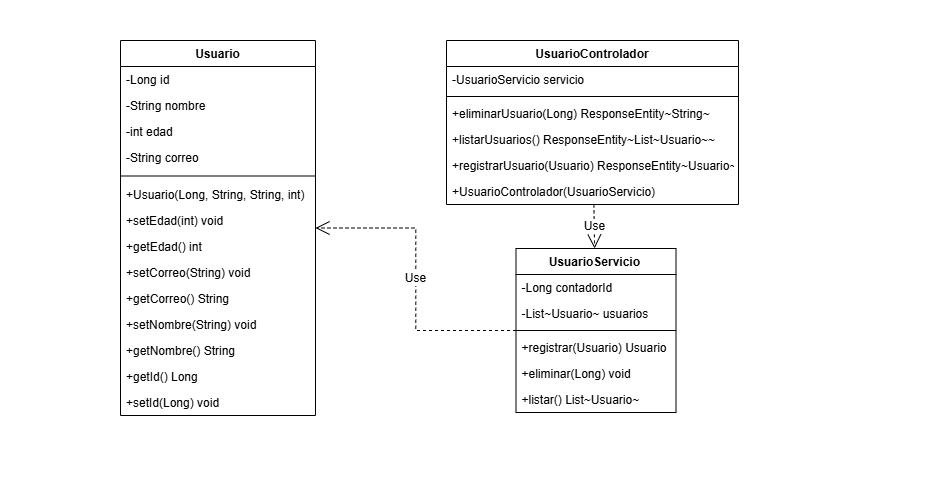

The diagram above was exported from draw.io. Its source (the exported page's mxGraphModel, read from the mxfile embedded in the PNG):
<mxGraphModel dx="1392" dy="974" grid="0" gridSize="10" guides="1" tooltips="1" connect="1" arrows="1" fold="1" page="0" pageScale="1" pageWidth="827" pageHeight="1169" math="0" shadow="0">
  <root>
    <mxCell id="0" />
    <mxCell id="1" parent="0" />
    <mxCell id="ywHuKERghYrGaWSTsryg-49" parent="1" style="swimlane;fontStyle=1;align=center;verticalAlign=top;childLayout=stackLayout;horizontal=1;startSize=26;horizontalStack=0;resizeParent=1;resizeParentMax=0;resizeLast=0;collapsible=1;marginBottom=0;whiteSpace=wrap;html=1;" value="&lt;span style=&quot;text-wrap-mode: nowrap;&quot;&gt;ProductoServicio&lt;/span&gt;" vertex="1">
      <mxGeometry height="138" width="252" x="18" y="152" as="geometry" />
    </mxCell>
    <mxCell id="ywHuKERghYrGaWSTsryg-50" parent="ywHuKERghYrGaWSTsryg-49" style="text;strokeColor=none;fillColor=none;align=left;verticalAlign=top;spacingLeft=4;spacingRight=4;overflow=hidden;rotatable=0;points=[[0,0.5],[1,0.5]];portConstraint=eastwest;whiteSpace=wrap;html=1;" value="&lt;span style=&quot;text-wrap-mode: nowrap;&quot;&gt;-List&amp;lt;Producto&amp;gt; productos&lt;/span&gt;" vertex="1">
      <mxGeometry height="26" width="252" y="26" as="geometry" />
    </mxCell>
    <mxCell id="ywHuKERghYrGaWSTsryg-51" parent="ywHuKERghYrGaWSTsryg-49" style="line;strokeWidth=1;fillColor=none;align=left;verticalAlign=middle;spacingTop=-1;spacingLeft=3;spacingRight=3;rotatable=0;labelPosition=right;points=[];portConstraint=eastwest;strokeColor=inherit;" value="" vertex="1">
      <mxGeometry height="8" width="252" y="52" as="geometry" />
    </mxCell>
    <mxCell id="ywHuKERghYrGaWSTsryg-24" parent="ywHuKERghYrGaWSTsryg-49" style="text;strokeColor=none;fillColor=none;align=left;verticalAlign=top;spacingLeft=4;spacingRight=4;overflow=hidden;rotatable=0;points=[[0,0.5],[1,0.5]];portConstraint=eastwest;" value="        +agregarProducto(Producto) Producto" vertex="1">
      <mxGeometry height="26" width="252" y="60" as="geometry" />
    </mxCell>
    <mxCell id="ywHuKERghYrGaWSTsryg-26" parent="ywHuKERghYrGaWSTsryg-49" style="text;strokeColor=none;fillColor=none;align=left;verticalAlign=top;spacingLeft=4;spacingRight=4;overflow=hidden;rotatable=0;points=[[0,0.5],[1,0.5]];portConstraint=eastwest;" value="        +buscarPorCategoria(String) List~Producto~" vertex="1">
      <mxGeometry height="26" width="252" y="86" as="geometry" />
    </mxCell>
    <mxCell id="ywHuKERghYrGaWSTsryg-25" parent="ywHuKERghYrGaWSTsryg-49" style="text;strokeColor=none;fillColor=none;align=left;verticalAlign=top;spacingLeft=4;spacingRight=4;overflow=hidden;rotatable=0;points=[[0,0.5],[1,0.5]];portConstraint=eastwest;" value="        +listarProductos() List~Producto~" vertex="1">
      <mxGeometry height="26" width="252" y="112" as="geometry" />
    </mxCell>
    <mxCell id="ywHuKERghYrGaWSTsryg-53" parent="1" style="swimlane;fontStyle=1;align=center;verticalAlign=top;childLayout=stackLayout;horizontal=1;startSize=26;horizontalStack=0;resizeParent=1;resizeParentMax=0;resizeLast=0;collapsible=1;marginBottom=0;whiteSpace=wrap;html=1;" value="&lt;span style=&quot;text-wrap-mode: nowrap;&quot;&gt;ProductoControlador&lt;/span&gt;" vertex="1">
      <mxGeometry height="138" width="344" x="-28" y="-43" as="geometry" />
    </mxCell>
    <mxCell id="ywHuKERghYrGaWSTsryg-16" parent="ywHuKERghYrGaWSTsryg-53" style="text;strokeColor=none;fillColor=none;align=left;verticalAlign=top;spacingLeft=4;spacingRight=4;overflow=hidden;rotatable=0;points=[[0,0.5],[1,0.5]];portConstraint=eastwest;" value="        -ProductoServicio servicio" vertex="1">
      <mxGeometry height="26" width="344" y="26" as="geometry" />
    </mxCell>
    <mxCell id="ywHuKERghYrGaWSTsryg-55" parent="ywHuKERghYrGaWSTsryg-53" style="line;strokeWidth=1;fillColor=none;align=left;verticalAlign=middle;spacingTop=-1;spacingLeft=3;spacingRight=3;rotatable=0;labelPosition=right;points=[];portConstraint=eastwest;strokeColor=inherit;" value="" vertex="1">
      <mxGeometry height="8" width="344" y="52" as="geometry" />
    </mxCell>
    <mxCell id="ywHuKERghYrGaWSTsryg-17" parent="ywHuKERghYrGaWSTsryg-53" style="text;strokeColor=none;fillColor=none;align=left;verticalAlign=top;spacingLeft=4;spacingRight=4;overflow=hidden;rotatable=0;points=[[0,0.5],[1,0.5]];portConstraint=eastwest;" value="        +ProductoControlador(ProductoServicio)" vertex="1">
      <mxGeometry height="26" width="344" y="60" as="geometry" />
    </mxCell>
    <mxCell id="ywHuKERghYrGaWSTsryg-18" parent="ywHuKERghYrGaWSTsryg-53" style="text;strokeColor=none;fillColor=none;align=left;verticalAlign=top;spacingLeft=4;spacingRight=4;overflow=hidden;rotatable=0;points=[[0,0.5],[1,0.5]];portConstraint=eastwest;" value="        +agregar(Producto) ResponseEntity&lt;Producto&gt;" vertex="1">
      <mxGeometry height="26" width="344" y="86" as="geometry" />
    </mxCell>
    <mxCell id="ywHuKERghYrGaWSTsryg-20" parent="ywHuKERghYrGaWSTsryg-53" style="text;strokeColor=none;fillColor=none;align=left;verticalAlign=top;spacingLeft=4;spacingRight=4;overflow=hidden;rotatable=0;points=[[0,0.5],[1,0.5]];portConstraint=eastwest;" value="        +buscarPorCategoria(String) ResponseEntity&lt;List&lt;Producto&gt;&gt;" vertex="1">
      <mxGeometry height="26" width="344" y="112" as="geometry" />
    </mxCell>
    <mxCell id="ywHuKERghYrGaWSTsryg-57" parent="1" style="swimlane;fontStyle=1;align=center;verticalAlign=top;childLayout=stackLayout;horizontal=1;startSize=26;horizontalStack=0;resizeParent=1;resizeParentMax=0;resizeLast=0;collapsible=1;marginBottom=0;whiteSpace=wrap;html=1;" value="Producto" vertex="1">
      <mxGeometry height="294" width="191" x="-323" y="-4" as="geometry" />
    </mxCell>
    <mxCell id="ywHuKERghYrGaWSTsryg-5" parent="ywHuKERghYrGaWSTsryg-57" style="text;strokeColor=none;fillColor=none;align=left;verticalAlign=top;spacingLeft=4;spacingRight=4;overflow=hidden;rotatable=0;points=[[0,0.5],[1,0.5]];portConstraint=eastwest;" value="        -String categoria" vertex="1">
      <mxGeometry height="26" width="191" y="26" as="geometry" />
    </mxCell>
    <mxCell id="ywHuKERghYrGaWSTsryg-4" parent="ywHuKERghYrGaWSTsryg-57" style="text;strokeColor=none;fillColor=none;align=left;verticalAlign=top;spacingLeft=4;spacingRight=4;overflow=hidden;rotatable=0;points=[[0,0.5],[1,0.5]];portConstraint=eastwest;" value="        -double precio" vertex="1">
      <mxGeometry height="26" width="191" y="52" as="geometry" />
    </mxCell>
    <mxCell id="ywHuKERghYrGaWSTsryg-3" parent="ywHuKERghYrGaWSTsryg-57" style="text;strokeColor=none;fillColor=none;align=left;verticalAlign=top;spacingLeft=4;spacingRight=4;overflow=hidden;rotatable=0;points=[[0,0.5],[1,0.5]];portConstraint=eastwest;" value="        -String nombre" vertex="1">
      <mxGeometry height="26" width="191" y="78" as="geometry" />
    </mxCell>
    <mxCell id="ywHuKERghYrGaWSTsryg-59" parent="ywHuKERghYrGaWSTsryg-57" style="line;strokeWidth=1;fillColor=none;align=left;verticalAlign=middle;spacingTop=-1;spacingLeft=3;spacingRight=3;rotatable=0;labelPosition=right;points=[];portConstraint=eastwest;strokeColor=inherit;" value="" vertex="1">
      <mxGeometry height="8" width="191" y="104" as="geometry" />
    </mxCell>
    <mxCell id="ywHuKERghYrGaWSTsryg-7" parent="ywHuKERghYrGaWSTsryg-57" style="text;strokeColor=none;fillColor=none;align=left;verticalAlign=top;spacingLeft=4;spacingRight=4;overflow=hidden;rotatable=0;points=[[0,0.5],[1,0.5]];portConstraint=eastwest;" value="        +Producto(String, double, String)" vertex="1">
      <mxGeometry height="26" width="191" y="112" as="geometry" />
    </mxCell>
    <mxCell id="ywHuKERghYrGaWSTsryg-13" parent="ywHuKERghYrGaWSTsryg-57" style="text;strokeColor=none;fillColor=none;align=left;verticalAlign=top;spacingLeft=4;spacingRight=4;overflow=hidden;rotatable=0;points=[[0,0.5],[1,0.5]];portConstraint=eastwest;" value="        +setCategoria(String) void" vertex="1">
      <mxGeometry height="26" width="191" y="138" as="geometry" />
    </mxCell>
    <mxCell id="ywHuKERghYrGaWSTsryg-12" parent="ywHuKERghYrGaWSTsryg-57" style="text;strokeColor=none;fillColor=none;align=left;verticalAlign=top;spacingLeft=4;spacingRight=4;overflow=hidden;rotatable=0;points=[[0,0.5],[1,0.5]];portConstraint=eastwest;" value="        +getCategoria() String" vertex="1">
      <mxGeometry height="26" width="191" y="164" as="geometry" />
    </mxCell>
    <mxCell id="ywHuKERghYrGaWSTsryg-11" parent="ywHuKERghYrGaWSTsryg-57" style="text;strokeColor=none;fillColor=none;align=left;verticalAlign=top;spacingLeft=4;spacingRight=4;overflow=hidden;rotatable=0;points=[[0,0.5],[1,0.5]];portConstraint=eastwest;" value="        +setPrecio(double) void" vertex="1">
      <mxGeometry height="26" width="191" y="190" as="geometry" />
    </mxCell>
    <mxCell id="ywHuKERghYrGaWSTsryg-10" parent="ywHuKERghYrGaWSTsryg-57" style="text;strokeColor=none;fillColor=none;align=left;verticalAlign=top;spacingLeft=4;spacingRight=4;overflow=hidden;rotatable=0;points=[[0,0.5],[1,0.5]];portConstraint=eastwest;" value="        +getPrecio() double" vertex="1">
      <mxGeometry height="26" width="191" y="216" as="geometry" />
    </mxCell>
    <mxCell id="ywHuKERghYrGaWSTsryg-9" parent="ywHuKERghYrGaWSTsryg-57" style="text;strokeColor=none;fillColor=none;align=left;verticalAlign=top;spacingLeft=4;spacingRight=4;overflow=hidden;rotatable=0;points=[[0,0.5],[1,0.5]];portConstraint=eastwest;" value="        +setNombre(String) void" vertex="1">
      <mxGeometry height="26" width="191" y="242" as="geometry" />
    </mxCell>
    <mxCell id="ywHuKERghYrGaWSTsryg-8" parent="ywHuKERghYrGaWSTsryg-57" style="text;strokeColor=none;fillColor=none;align=left;verticalAlign=top;spacingLeft=4;spacingRight=4;overflow=hidden;rotatable=0;points=[[0,0.5],[1,0.5]];portConstraint=eastwest;" value="        +getNombre() String" vertex="1">
      <mxGeometry height="26" width="191" y="268" as="geometry" />
    </mxCell>
    <mxCell id="ywHuKERghYrGaWSTsryg-62" edge="1" parent="1" source="ywHuKERghYrGaWSTsryg-53" style="endArrow=open;endSize=12;dashed=1;html=1;rounded=0;fontSize=12;curved=1;" target="ywHuKERghYrGaWSTsryg-49" value="Use">
      <mxGeometry relative="1" width="160" as="geometry">
        <mxPoint x="-98" y="81" as="sourcePoint" />
        <mxPoint x="62" y="81" as="targetPoint" />
      </mxGeometry>
    </mxCell>
    <mxCell id="ywHuKERghYrGaWSTsryg-63" edge="1" parent="1" source="ywHuKERghYrGaWSTsryg-49" style="endArrow=open;endSize=12;dashed=1;html=1;rounded=0;fontSize=12;edgeStyle=orthogonalEdgeStyle;" target="ywHuKERghYrGaWSTsryg-57" value="Use">
      <mxGeometry relative="1" width="160" as="geometry">
        <mxPoint x="-98" y="81" as="sourcePoint" />
        <mxPoint x="62" y="81" as="targetPoint" />
      </mxGeometry>
    </mxCell>
  </root>
</mxGraphModel>